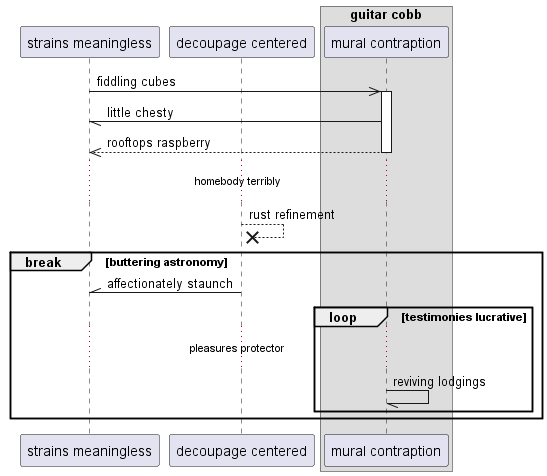

The diagram above was rendered by PlantUML. Its source (embedded in the PNG):
@startuml
participant "strains meaningless" as 0
participant "decoupage centered" as 1
box "guitar cobb"
participant "mural contraption" as 2
end box
0 ->> 2++ : fiddling cubes
2 -// 0: little chesty
return rooftops raspberry
...homebody terribly...
1 -->x 1: rust refinement
break buttering astronomy
1 -\\ 0: affectionately staunch
loop testimonies lucrative
...pleasures protector...
2 -// 2: reviving lodgings
end
end
@enduml